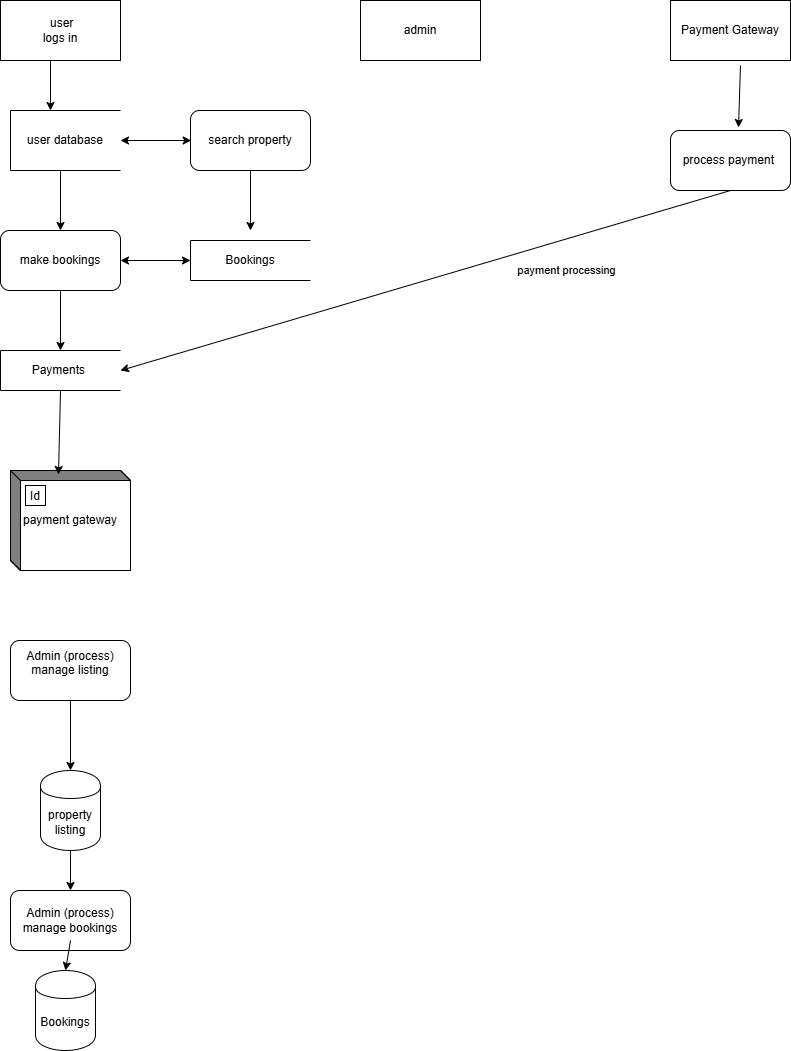

The diagram above was exported from draw.io. Its source (the exported page's mxGraphModel, read from the mxfile embedded in the PNG):
<mxGraphModel dx="856" dy="429" grid="1" gridSize="10" guides="1" tooltips="1" connect="1" arrows="1" fold="1" page="1" pageScale="1" pageWidth="850" pageHeight="1100" math="0" shadow="0">
  <root>
    <mxCell id="0" />
    <mxCell id="1" parent="0" />
    <mxCell id="DHd_GKDcsgsNls0cf7HM-13" value="&amp;nbsp;user&lt;div&gt;logs in&lt;/div&gt;" style="rounded=0;whiteSpace=wrap;html=1;" vertex="1" parent="1">
      <mxGeometry x="30" y="50" width="120" height="60" as="geometry" />
    </mxCell>
    <mxCell id="DHd_GKDcsgsNls0cf7HM-14" value="admin" style="rounded=0;whiteSpace=wrap;html=1;" vertex="1" parent="1">
      <mxGeometry x="390" y="50" width="120" height="60" as="geometry" />
    </mxCell>
    <mxCell id="DHd_GKDcsgsNls0cf7HM-15" value="Payment Gateway" style="rounded=0;whiteSpace=wrap;html=1;" vertex="1" parent="1">
      <mxGeometry x="700" y="50" width="120" height="60" as="geometry" />
    </mxCell>
    <mxCell id="DHd_GKDcsgsNls0cf7HM-16" value="" style="endArrow=classic;html=1;rounded=0;" edge="1" parent="1">
      <mxGeometry width="50" height="50" relative="1" as="geometry">
        <mxPoint x="80" y="110" as="sourcePoint" />
        <mxPoint x="80" y="160" as="targetPoint" />
      </mxGeometry>
    </mxCell>
    <mxCell id="DHd_GKDcsgsNls0cf7HM-19" value="" style="endArrow=classic;html=1;rounded=0;entryX=0.5;entryY=0;entryDx=0;entryDy=0;exitX=0.5;exitY=1;exitDx=0;exitDy=0;" edge="1" parent="1">
      <mxGeometry width="50" height="50" relative="1" as="geometry">
        <mxPoint x="90" y="220" as="sourcePoint" />
        <mxPoint x="90" y="280" as="targetPoint" />
      </mxGeometry>
    </mxCell>
    <mxCell id="DHd_GKDcsgsNls0cf7HM-20" value="search property" style="rounded=1;whiteSpace=wrap;html=1;" vertex="1" parent="1">
      <mxGeometry x="220" y="160" width="120" height="60" as="geometry" />
    </mxCell>
    <mxCell id="DHd_GKDcsgsNls0cf7HM-21" value="" style="endArrow=classic;startArrow=classic;html=1;rounded=0;" edge="1" parent="1">
      <mxGeometry width="50" height="50" relative="1" as="geometry">
        <mxPoint x="150" y="190" as="sourcePoint" />
        <mxPoint x="220.71067811865476" y="190" as="targetPoint" />
      </mxGeometry>
    </mxCell>
    <mxCell id="DHd_GKDcsgsNls0cf7HM-23" value="" style="endArrow=classic;html=1;rounded=0;entryX=0.5;entryY=0;entryDx=0;entryDy=0;exitX=0.5;exitY=1;exitDx=0;exitDy=0;" edge="1" parent="1" source="DHd_GKDcsgsNls0cf7HM-20">
      <mxGeometry width="50" height="50" relative="1" as="geometry">
        <mxPoint x="260" y="260" as="sourcePoint" />
        <mxPoint x="280" y="280" as="targetPoint" />
      </mxGeometry>
    </mxCell>
    <mxCell id="DHd_GKDcsgsNls0cf7HM-24" value="" style="endArrow=classic;startArrow=classic;html=1;rounded=0;exitX=1;exitY=0.5;exitDx=0;exitDy=0;entryX=0;entryY=0.5;entryDx=0;entryDy=0;" edge="1" parent="1">
      <mxGeometry width="50" height="50" relative="1" as="geometry">
        <mxPoint x="150" y="310" as="sourcePoint" />
        <mxPoint x="220" y="310" as="targetPoint" />
      </mxGeometry>
    </mxCell>
    <mxCell id="DHd_GKDcsgsNls0cf7HM-25" value="Bookings" style="html=1;dashed=0;whiteSpace=wrap;shape=partialRectangle;right=0;" vertex="1" parent="1">
      <mxGeometry x="220" y="290" width="120" height="40" as="geometry" />
    </mxCell>
    <mxCell id="DHd_GKDcsgsNls0cf7HM-26" value="user database" style="html=1;dashed=0;whiteSpace=wrap;shape=partialRectangle;right=0;" vertex="1" parent="1">
      <mxGeometry x="40" y="160" width="110" height="60" as="geometry" />
    </mxCell>
    <mxCell id="DHd_GKDcsgsNls0cf7HM-27" value="make bookings" style="rounded=1;whiteSpace=wrap;html=1;" vertex="1" parent="1">
      <mxGeometry x="30" y="280" width="120" height="60" as="geometry" />
    </mxCell>
    <mxCell id="DHd_GKDcsgsNls0cf7HM-28" value="Payments&amp;nbsp;" style="html=1;dashed=0;whiteSpace=wrap;shape=partialRectangle;right=0;" vertex="1" parent="1">
      <mxGeometry x="30" y="400" width="120" height="40" as="geometry" />
    </mxCell>
    <mxCell id="DHd_GKDcsgsNls0cf7HM-29" value="" style="endArrow=classic;html=1;rounded=0;entryX=0.5;entryY=0;entryDx=0;entryDy=0;exitX=0.5;exitY=1;exitDx=0;exitDy=0;" edge="1" parent="1" source="DHd_GKDcsgsNls0cf7HM-27" target="DHd_GKDcsgsNls0cf7HM-28">
      <mxGeometry width="50" height="50" relative="1" as="geometry">
        <mxPoint x="70" y="380" as="sourcePoint" />
        <mxPoint x="120" y="330" as="targetPoint" />
      </mxGeometry>
    </mxCell>
    <mxCell id="DHd_GKDcsgsNls0cf7HM-30" value="payment gateway" style="html=1;dashed=0;whiteSpace=wrap;shape=mxgraph.dfd.externalEntity" vertex="1" parent="1">
      <mxGeometry x="40" y="520" width="120" height="100" as="geometry" />
    </mxCell>
    <mxCell id="DHd_GKDcsgsNls0cf7HM-31" value="Id" style="autosize=1;part=1;resizable=0;strokeColor=inherit;fillColor=inherit;gradientColor=inherit;" vertex="1" parent="DHd_GKDcsgsNls0cf7HM-30">
      <mxGeometry width="20" height="20" relative="1" as="geometry">
        <mxPoint x="15" y="15" as="offset" />
      </mxGeometry>
    </mxCell>
    <mxCell id="DHd_GKDcsgsNls0cf7HM-33" value="" style="endArrow=classic;html=1;rounded=0;entryX=0.4;entryY=0.04;entryDx=0;entryDy=0;entryPerimeter=0;exitX=0.5;exitY=1;exitDx=0;exitDy=0;" edge="1" parent="1" source="DHd_GKDcsgsNls0cf7HM-28" target="DHd_GKDcsgsNls0cf7HM-30">
      <mxGeometry width="50" height="50" relative="1" as="geometry">
        <mxPoint x="60" y="500" as="sourcePoint" />
        <mxPoint x="110" y="450" as="targetPoint" />
      </mxGeometry>
    </mxCell>
    <mxCell id="DHd_GKDcsgsNls0cf7HM-34" value="Admin (process)&lt;div&gt;manage listing&lt;/div&gt;&lt;div&gt;&lt;br&gt;&lt;/div&gt;" style="rounded=1;whiteSpace=wrap;html=1;" vertex="1" parent="1">
      <mxGeometry x="40" y="690" width="120" height="60" as="geometry" />
    </mxCell>
    <mxCell id="DHd_GKDcsgsNls0cf7HM-35" value="property listing" style="shape=cylinder;whiteSpace=wrap;html=1;boundedLbl=1;backgroundOutline=1;" vertex="1" parent="1">
      <mxGeometry x="70" y="820" width="60" height="80" as="geometry" />
    </mxCell>
    <mxCell id="DHd_GKDcsgsNls0cf7HM-36" value="" style="endArrow=classic;html=1;rounded=0;entryX=0.5;entryY=0;entryDx=0;entryDy=0;exitX=0.5;exitY=1;exitDx=0;exitDy=0;" edge="1" parent="1" source="DHd_GKDcsgsNls0cf7HM-34" target="DHd_GKDcsgsNls0cf7HM-35">
      <mxGeometry width="50" height="50" relative="1" as="geometry">
        <mxPoint x="90" y="770" as="sourcePoint" />
        <mxPoint x="120" y="750" as="targetPoint" />
      </mxGeometry>
    </mxCell>
    <mxCell id="DHd_GKDcsgsNls0cf7HM-37" value="Admin (process)&lt;div&gt;manage bookings&lt;/div&gt;" style="rounded=1;whiteSpace=wrap;html=1;" vertex="1" parent="1">
      <mxGeometry x="40" y="940" width="120" height="60" as="geometry" />
    </mxCell>
    <mxCell id="DHd_GKDcsgsNls0cf7HM-38" value="" style="endArrow=classic;html=1;rounded=0;entryX=0.5;entryY=0;entryDx=0;entryDy=0;exitX=0.5;exitY=1;exitDx=0;exitDy=0;" edge="1" parent="1" source="DHd_GKDcsgsNls0cf7HM-35" target="DHd_GKDcsgsNls0cf7HM-37">
      <mxGeometry width="50" height="50" relative="1" as="geometry">
        <mxPoint x="70" y="940" as="sourcePoint" />
        <mxPoint x="120" y="890" as="targetPoint" />
      </mxGeometry>
    </mxCell>
    <mxCell id="DHd_GKDcsgsNls0cf7HM-39" value="Bookings" style="shape=cylinder;whiteSpace=wrap;html=1;boundedLbl=1;backgroundOutline=1;" vertex="1" parent="1">
      <mxGeometry x="65" y="1020" width="60" height="80" as="geometry" />
    </mxCell>
    <mxCell id="DHd_GKDcsgsNls0cf7HM-40" value="" style="endArrow=classic;html=1;rounded=0;entryX=0.5;entryY=0;entryDx=0;entryDy=0;exitX=0.5;exitY=0.833;exitDx=0;exitDy=0;exitPerimeter=0;" edge="1" parent="1" source="DHd_GKDcsgsNls0cf7HM-37" target="DHd_GKDcsgsNls0cf7HM-39">
      <mxGeometry width="50" height="50" relative="1" as="geometry">
        <mxPoint x="60" y="1030" as="sourcePoint" />
        <mxPoint x="110" y="980" as="targetPoint" />
      </mxGeometry>
    </mxCell>
    <mxCell id="DHd_GKDcsgsNls0cf7HM-41" value="process payment&amp;nbsp;" style="rounded=1;whiteSpace=wrap;html=1;" vertex="1" parent="1">
      <mxGeometry x="700" y="180" width="120" height="60" as="geometry" />
    </mxCell>
    <mxCell id="DHd_GKDcsgsNls0cf7HM-42" value="" style="endArrow=classic;html=1;rounded=0;entryX=0.567;entryY=-0.05;entryDx=0;entryDy=0;entryPerimeter=0;exitX=0.583;exitY=1.083;exitDx=0;exitDy=0;exitPerimeter=0;" edge="1" parent="1" source="DHd_GKDcsgsNls0cf7HM-15" target="DHd_GKDcsgsNls0cf7HM-41">
      <mxGeometry width="50" height="50" relative="1" as="geometry">
        <mxPoint x="700" y="170" as="sourcePoint" />
        <mxPoint x="750" y="120" as="targetPoint" />
      </mxGeometry>
    </mxCell>
    <mxCell id="DHd_GKDcsgsNls0cf7HM-43" value="" style="endArrow=classic;html=1;rounded=0;exitX=0.5;exitY=1;exitDx=0;exitDy=0;entryX=1;entryY=0.5;entryDx=0;entryDy=0;" edge="1" parent="1" source="DHd_GKDcsgsNls0cf7HM-41" target="DHd_GKDcsgsNls0cf7HM-28">
      <mxGeometry relative="1" as="geometry">
        <mxPoint x="540" y="260" as="sourcePoint" />
        <mxPoint x="600" y="330" as="targetPoint" />
      </mxGeometry>
    </mxCell>
    <mxCell id="DHd_GKDcsgsNls0cf7HM-44" value="payment processing" style="edgeLabel;resizable=0;html=1;;align=center;verticalAlign=middle;" connectable="0" vertex="1" parent="DHd_GKDcsgsNls0cf7HM-43">
      <mxGeometry relative="1" as="geometry">
        <mxPoint x="140" y="-10" as="offset" />
      </mxGeometry>
    </mxCell>
  </root>
</mxGraphModel>